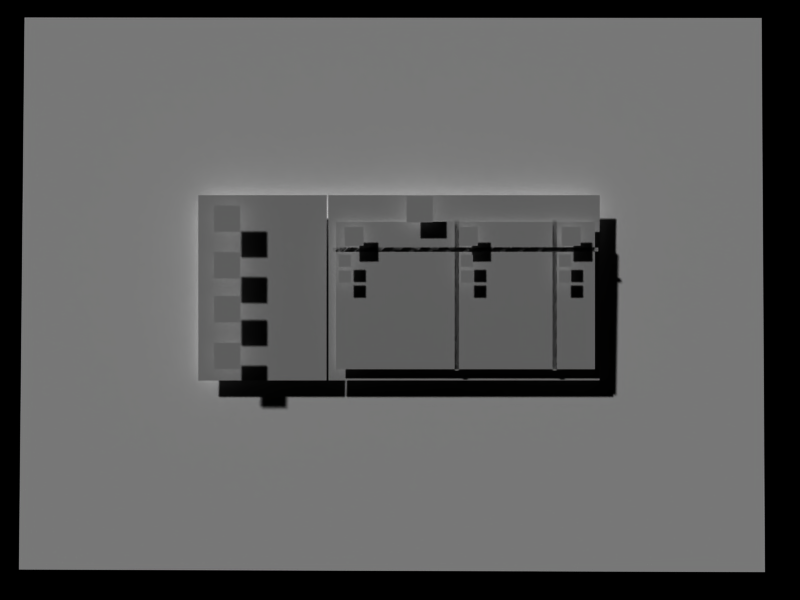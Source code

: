 # Source: sts_1_26_2f12_2f05.blend  (saved by Blender 2.37.0; exported with 4.5.12 LTS)
import bpy
from mathutils import Matrix  # noqa: F401  (used for matrix-valued properties, if any)

bpy.ops.wm.read_factory_settings(use_empty=True)
scene = bpy.context.scene
scene.name = 'online'

# ---- collections
col_collection_1_007 = bpy.data.collections.new('Collection 1.007'); scene.collection.children.link(col_collection_1_007)

# ---- materials (node trees are filled in below, after node groups)
mat_defaultwhite_003 = bpy.data.materials.new('DefaultWhite.003')
mat_defaultwhite_003.alpha_threshold = 0.0
mat_defaultwhite_003.preview_render_type = 'FLAT'
mat_defaultwhite_003.diffuse_color = (1.0, 1.0, 1.0, 1.0)
mat_defaultwhite_003.specular_color = (0.5, 0.5, 0.5)
mat_defaultwhite_003.roughness = 0.5
mat_defaultwhite_003.specular_intensity = 1.0
mat_defaultwhite_003.line_color = (0.0, 0.0, 0.0, 1.0)

# ---- material node trees

# ---- world
world_world_004 = bpy.data.worlds.new('World.004'); scene.world = world_world_004
world_world_004.color = (0.0, 0.0, 0.0)
world_world_004.use_sun_shadow = False
world_world_004.sun_shadow_jitter_overblur = 0.0
world_world_004.cycles.sampling_method = 'MANUAL'
world_world_004.cycles.sample_map_resolution = 256

# ---- cameras
cam_camera_006 = bpy.data.cameras.new('Camera.006')
cam_camera_006.passepartout_alpha = 0.2
cam_camera_006.clip_end = 100.0
cam_camera_006.lens = 35.0
cam_camera_006.show_passepartout = False
cam_camera_006.show_safe_areas = True
cam_camera_006.dof.focus_distance = 0.0
cam_camera_006.dof.aperture_fstop = 128.0

# ---- meshes
me_on_010 = bpy.data.meshes.new('on.010')
me_on_010.from_pydata([(1.0, 1.0, 2.605e-15), (1.0, -1.0, 8.742e-08), (-1.0, -1.0, -1.303e-14), (-1.0, 1.0, -8.742e-08)], [], [(0, 3, 2, 1)])
_uv = me_on_010.uv_layers.new(name='UVMap')
_uv.uv.foreach_set('vector', [0.06055, 0.9395, 0.0, 0.9395, 0.0, 0.8789, 0.06055, 0.8789])
_ca = me_on_010.color_attributes.new('Col', 'BYTE_COLOR', 'CORNER')
_ca.data.foreach_set('color', [1.0, 1.0, 1.0, 1.0, 1.0, 1.0, 1.0, 1.0, 1.0, 1.0, 1.0, 1.0, 1.0, 1.0, 1.0, 1.0])
me_on_010.use_remesh_preserve_volume = False
me_on_010.use_remesh_preserve_attributes = False
me_on_010.use_mirror_vertex_groups = False
me_on_010.update()
me_on_009 = bpy.data.meshes.new('on.009')
me_on_009.from_pydata([(1.0, 1.0, 2.605e-15), (1.0, -1.0, 8.742e-08), (-1.0, -1.0, -1.303e-14), (-1.0, 1.0, -8.742e-08)], [], [(0, 3, 2, 1)])
_uv = me_on_009.uv_layers.new(name='UVMap')
_uv.uv.foreach_set('vector', [0.06055, 0.9395, 0.0, 0.9395, 0.0, 0.8789, 0.06055, 0.8789])
_ca = me_on_009.color_attributes.new('Col', 'BYTE_COLOR', 'CORNER')
_ca.data.foreach_set('color', [1.0, 1.0, 1.0, 1.0, 1.0, 1.0, 1.0, 1.0, 1.0, 1.0, 1.0, 1.0, 1.0, 1.0, 1.0, 1.0])
me_on_009.use_remesh_preserve_volume = False
me_on_009.use_remesh_preserve_attributes = False
me_on_009.use_mirror_vertex_groups = False
me_on_009.update()
me_on_008 = bpy.data.meshes.new('on.008')
me_on_008.from_pydata([(1.0, 1.0, 2.605e-15), (1.0, -1.0, 8.742e-08), (-1.0, -1.0, -1.303e-14), (-1.0, 1.0, -8.742e-08)], [], [(0, 3, 2, 1)])
_uv = me_on_008.uv_layers.new(name='UVMap')
_uv.uv.foreach_set('vector', [0.06055, 0.9395, 0.0, 0.9395, 0.0, 0.8789, 0.06055, 0.8789])
_ca = me_on_008.color_attributes.new('Col', 'BYTE_COLOR', 'CORNER')
_ca.data.foreach_set('color', [1.0, 1.0, 1.0, 1.0, 1.0, 1.0, 1.0, 1.0, 1.0, 1.0, 1.0, 1.0, 1.0, 1.0, 1.0, 1.0])
me_on_008.use_remesh_preserve_volume = False
me_on_008.use_remesh_preserve_attributes = False
me_on_008.use_mirror_vertex_groups = False
me_on_008.update()
me_on_007 = bpy.data.meshes.new('on.007')
me_on_007.from_pydata([(1.0, 1.0, 2.605e-15), (1.0, -1.0, 8.742e-08), (-1.0, -1.0, -1.303e-14), (-1.0, 1.0, -8.742e-08)], [], [(0, 3, 2, 1)])
_uv = me_on_007.uv_layers.new(name='UVMap')
_uv.uv.foreach_set('vector', [0.06055, 0.9395, 0.0, 0.9395, 0.0, 0.8789, 0.06055, 0.8789])
_ca = me_on_007.color_attributes.new('Col', 'BYTE_COLOR', 'CORNER')
_ca.data.foreach_set('color', [1.0, 1.0, 1.0, 1.0, 1.0, 1.0, 1.0, 1.0, 1.0, 1.0, 1.0, 1.0, 1.0, 1.0, 1.0, 1.0])
me_on_007.use_remesh_preserve_volume = False
me_on_007.use_remesh_preserve_attributes = False
me_on_007.use_mirror_vertex_groups = False
me_on_007.update()
me_on_006 = bpy.data.meshes.new('on.006')
me_on_006.from_pydata([(1.0, 1.0, 2.605e-15), (1.0, -1.0, 8.742e-08), (-1.0, -1.0, -1.303e-14), (-1.0, 1.0, -8.742e-08)], [], [(0, 3, 2, 1)])
_uv = me_on_006.uv_layers.new(name='UVMap')
_uv.uv.foreach_set('vector', [0.06055, 0.9395, 0.0, 0.9395, 0.0, 0.8789, 0.06055, 0.8789])
_ca = me_on_006.color_attributes.new('Col', 'BYTE_COLOR', 'CORNER')
_ca.data.foreach_set('color', [1.0, 1.0, 1.0, 1.0, 1.0, 1.0, 1.0, 1.0, 1.0, 1.0, 1.0, 1.0, 1.0, 1.0, 1.0, 1.0])
me_on_006.use_remesh_preserve_volume = False
me_on_006.use_remesh_preserve_attributes = False
me_on_006.use_mirror_vertex_groups = False
me_on_006.update()
me_on_005 = bpy.data.meshes.new('on.005')
me_on_005.from_pydata([(1.0, 1.0, 2.605e-15), (1.0, -1.0, 8.742e-08), (-1.0, -1.0, -1.303e-14), (-1.0, 1.0, -8.742e-08)], [], [(0, 3, 2, 1)])
_uv = me_on_005.uv_layers.new(name='UVMap')
_uv.uv.foreach_set('vector', [0.06055, 0.9395, 0.0, 0.9395, 0.0, 0.8789, 0.06055, 0.8789])
_ca = me_on_005.color_attributes.new('Col', 'BYTE_COLOR', 'CORNER')
_ca.data.foreach_set('color', [1.0, 1.0, 1.0, 1.0, 1.0, 1.0, 1.0, 1.0, 1.0, 1.0, 1.0, 1.0, 1.0, 1.0, 1.0, 1.0])
me_on_005.use_remesh_preserve_volume = False
me_on_005.use_remesh_preserve_attributes = False
me_on_005.use_mirror_vertex_groups = False
me_on_005.update()
me_plane_215 = bpy.data.meshes.new('Plane.215')
me_plane_215.from_pydata([(-0.07576, 1.409, 0.5014), (-0.07589, 1.404, -4.794), (-0.0102, -2.554, -4.786), (-0.01033, -2.535, 0.51)], [], [(0, 3, 2, 1)])
_uv = me_plane_215.uv_layers.new(name='UVMap')
_uv.uv.foreach_set('vector', [0.0, 1.0, 0.0, 0.0, 1.0, 0.0, 1.0, 1.0])
_ca = me_plane_215.color_attributes.new('Col', 'BYTE_COLOR', 'CORNER')
_ca.data.foreach_set('color', [1.0, 1.0, 1.0, 1.0, 1.0, 1.0, 1.0, 1.0, 1.0, 1.0, 1.0, 1.0, 1.0, 1.0, 1.0, 1.0])
me_plane_215.materials.append(mat_defaultwhite_003)
me_plane_215.use_remesh_preserve_volume = False
me_plane_215.use_remesh_preserve_attributes = False
me_plane_215.use_mirror_vertex_groups = False
me_plane_215.update()
me_plane_197 = bpy.data.meshes.new('Plane.197')
me_plane_197.from_pydata([(2.55, 0.6698, 8.219e-08), (2.55, -1.33, 1.696e-07), (-1.038, -1.33, 1.277e-08), (-1.038, 0.6698, -7.465e-08), (2.55, -1.39, 1.722e-07), (-1.038, -1.39, 1.539e-08), (2.55, 0.7298, 7.956e-08), (-1.038, 0.7298, -7.728e-08), (-1.098, -1.33, 1.014e-08), (-1.098, 0.6698, -7.728e-08), (-1.098, -1.39, 1.277e-08), (-1.098, 0.7298, -7.99e-08), (2.625, 0.6698, 8.547e-08), (2.625, -1.33, 1.729e-07), (2.625, -1.39, 1.755e-07), (2.625, 0.7298, 8.284e-08), (0.6081, 0.7584, -6.569e-09), (0.6081, -1.409, 8.818e-08), (0.6081, 0.6984, -3.945e-09), (0.6081, -1.349, 8.556e-08), (0.6681, 0.7584, -3.945e-09), (0.6681, -1.409, 9.081e-08), (0.6681, 0.6984, -1.321e-09), (0.6681, -1.349, 8.818e-08), (2.074, -1.349, 1.496e-07), (2.074, 0.6984, 6.012e-08), (2.074, -1.409, 1.522e-07), (2.074, 0.7584, 5.749e-08), (2.014, -1.349, 1.47e-07), (2.014, 0.6984, 5.749e-08), (2.014, -1.409, 1.496e-07), (2.014, 0.7584, 5.487e-08), (2.613, 0.3628, 1.233e-07), (-1.082, 0.3609, -2.3e-08), (2.673, 0.3628, 1.255e-07), (-1.142, 0.3608, -2.518e-08), (2.613, 0.3027, 1.192e-07), (-1.082, 0.3009, -2.709e-08), (2.673, 0.3028, 1.214e-07), (-1.142, 0.3008, -2.926e-08)], [], [(0, 3, 2, 1), (1, 2, 5, 4), (3, 0, 6, 7), (2, 3, 9, 8), (5, 2, 8, 10), (3, 7, 11, 9), (0, 1, 13, 12), (1, 4, 14, 13), (6, 0, 12, 15), (22, 20, 16, 18), (21, 23, 19, 17), (23, 22, 18, 19), (24, 25, 29, 28), (26, 24, 28, 30), (25, 27, 31, 29), (32, 33, 37, 36), (34, 32, 36, 38), (33, 35, 39, 37)])
_uv = me_plane_197.uv_layers.new(name='UVMap')
_uv.uv.foreach_set('vector', [0.9556, 0.9556, 0.03756, 0.9556, 0.03756, 0.03756, 0.9556, 0.03756, 0.9556, 0.03756, 0.03756, 0.03756, 0.03756, 0.01, 0.9556, 0.01, 0.03756, 0.9556, 0.9556, 0.9556, 0.9556, 0.9831, 0.03756, 0.9831, 0.03756, 0.03756, 0.03756, 0.9556, 0.01, 0.9556, 0.01, 0.03756, 0.03756, 0.01, 0.03756, 0.03756, 0.01, 0.03756, 0.01, 0.01, 0.03756, 0.9556, 0.03756, 0.9831, 0.01, 0.9831, 0.01, 0.9556, 0.9556, 0.9556, 0.9556, 0.03756, 0.99, 0.03756, 0.99, 0.9556, 0.9556, 0.03756, 0.9556, 0.01, 0.99, 0.01, 0.99, 0.03756, 0.9556, 0.9831, 0.9556, 0.9556, 0.99, 0.9556, 0.99, 0.9831, 0.03756, 0.9556, 0.03756, 0.9831, 0.01, 0.9831, 0.01, 0.9556, 0.03756, 0.01, 0.03756, 0.03756, 0.01, 0.03756, 0.01, 0.01, 0.03125, 0.125, 0.03125, 0.8984, 0.0, 0.8984, 0.0, 0.125, 0.03125, 0.125, 0.03125, 0.8984, 0.0, 0.8984, 0.0, 0.125, 0.03756, 0.01, 0.03756, 0.03756, 0.01, 0.03756, 0.01, 0.01, 0.03756, 0.9556, 0.03756, 0.9831, 0.01, 0.9831, 0.01, 0.9556, 0.03125, 0.125, 0.03125, 0.8984, 0.0, 0.8984, 0.0, 0.125, 0.03756, 0.01, 0.03756, 0.03756, 0.01, 0.03756, 0.01, 0.01, 0.03756, 0.9556, 0.03756, 0.9831, 0.01, 0.9831, 0.01, 0.9556])
_ca = me_plane_197.color_attributes.new('Col', 'BYTE_COLOR', 'CORNER')
_ca.data.foreach_set('color', [1.0, 1.0, 1.0, 1.0, 1.0, 1.0, 1.0, 1.0, 1.0, 1.0, 1.0, 1.0, 1.0, 1.0, 1.0, 1.0, 1.0, 1.0, 1.0, 1.0, 1.0, 1.0, 1.0, 1.0, 1.0, 1.0, 1.0, 1.0, 1.0, 1.0, 1.0, 1.0, 1.0, 1.0, 1.0, 1.0, 1.0, 1.0, 1.0, 1.0, 1.0, 1.0, 1.0, 1.0, 1.0, 1.0, 1.0, 1.0, 1.0, 1.0, 1.0, 1.0, 1.0, 1.0, 1.0, 1.0, 1.0, 1.0, 1.0, 1.0, 1.0, 1.0, 1.0, 1.0, 1.0, 1.0, 1.0, 1.0, 1.0, 1.0, 1.0, 1.0, 1.0, 1.0, 1.0, 1.0, 1.0, 1.0, 1.0, 1.0, 1.0, 1.0, 1.0, 1.0, 1.0, 1.0, 1.0, 1.0, 1.0, 1.0, 1.0, 1.0, 1.0, 1.0, 1.0, 1.0, 1.0, 1.0, 1.0, 1.0, 1.0, 1.0, 1.0, 1.0, 1.0, 1.0, 1.0, 1.0, 1.0, 1.0, 1.0, 1.0, 1.0, 1.0, 1.0, 1.0, 1.0, 1.0, 1.0, 1.0, 1.0, 1.0, 1.0, 1.0, 1.0, 1.0, 1.0, 1.0, 1.0, 1.0, 1.0, 1.0, 1.0, 1.0, 1.0, 1.0, 1.0, 1.0, 1.0, 1.0, 1.0, 1.0, 1.0, 1.0, 1.0, 1.0, 1.0, 1.0, 1.0, 1.0, 1.0, 1.0, 1.0, 1.0, 1.0, 1.0, 1.0, 1.0, 1.0, 1.0, 1.0, 1.0, 1.0, 1.0, 1.0, 1.0, 1.0, 1.0, 1.0, 1.0, 1.0, 1.0, 1.0, 1.0, 1.0, 1.0, 1.0, 1.0, 1.0, 1.0, 1.0, 1.0, 1.0, 1.0, 1.0, 1.0, 1.0, 1.0, 1.0, 1.0, 1.0, 1.0, 1.0, 1.0, 1.0, 1.0, 1.0, 1.0, 1.0, 1.0, 1.0, 1.0, 1.0, 1.0, 1.0, 1.0, 1.0, 1.0, 1.0, 1.0, 1.0, 1.0, 1.0, 1.0, 1.0, 1.0, 1.0, 1.0, 1.0, 1.0, 1.0, 1.0, 1.0, 1.0, 1.0, 1.0, 1.0, 1.0, 1.0, 1.0, 1.0, 1.0, 1.0, 1.0, 1.0, 1.0, 1.0, 1.0, 1.0, 1.0, 1.0, 1.0, 1.0, 1.0, 1.0, 1.0, 1.0, 1.0, 1.0, 1.0, 1.0, 1.0, 1.0, 1.0, 1.0, 1.0, 1.0, 1.0, 1.0, 1.0, 1.0, 1.0, 1.0, 1.0, 1.0, 1.0, 1.0, 1.0, 1.0, 1.0, 1.0, 1.0, 1.0, 1.0, 1.0, 1.0, 1.0, 1.0, 1.0, 1.0, 1.0, 1.0, 1.0, 1.0, 1.0, 1.0, 1.0, 1.0])
me_plane_197.use_remesh_preserve_volume = False
me_plane_197.use_remesh_preserve_attributes = False
me_plane_197.use_mirror_vertex_groups = False
me_plane_197.update()
me_plane_030 = bpy.data.meshes.new('Plane.030')
me_plane_030.from_pydata([(1.0, 1.0, 2.605e-15), (1.0, -1.0, 8.742e-08), (-1.0, -1.0, -1.303e-14), (-1.0, 1.0, -8.742e-08)], [], [(0, 3, 2, 1)])
_uv = me_plane_030.uv_layers.new(name='UVMap')
_uv.uv.foreach_set('vector', [0.06055, 0.9395, 0.0, 0.9395, 0.0, 0.8789, 0.06055, 0.8789])
_ca = me_plane_030.color_attributes.new('Col', 'BYTE_COLOR', 'CORNER')
_ca.data.foreach_set('color', [1.0, 1.0, 1.0, 1.0, 1.0, 1.0, 1.0, 1.0, 1.0, 1.0, 1.0, 1.0, 1.0, 1.0, 1.0, 1.0])
me_plane_030.use_remesh_preserve_volume = False
me_plane_030.use_remesh_preserve_attributes = False
me_plane_030.use_mirror_vertex_groups = False
me_plane_030.update()
me_plane_029 = bpy.data.meshes.new('Plane.029')
me_plane_029.from_pydata([(1.0, 1.0, 2.605e-15), (1.0, -1.0, 8.742e-08), (-1.0, -1.0, -1.303e-14), (-1.0, 1.0, -8.742e-08)], [], [(0, 3, 2, 1)])
_uv = me_plane_029.uv_layers.new(name='UVMap')
_uv.uv.foreach_set('vector', [0.06055, 0.9395, 0.0, 0.9395, 0.0, 0.8789, 0.06055, 0.8789])
_ca = me_plane_029.color_attributes.new('Col', 'BYTE_COLOR', 'CORNER')
_ca.data.foreach_set('color', [1.0, 1.0, 1.0, 1.0, 1.0, 1.0, 1.0, 1.0, 1.0, 1.0, 1.0, 1.0, 1.0, 1.0, 1.0, 1.0])
me_plane_029.use_remesh_preserve_volume = False
me_plane_029.use_remesh_preserve_attributes = False
me_plane_029.use_mirror_vertex_groups = False
me_plane_029.update()
me_plane_028 = bpy.data.meshes.new('Plane.028')
me_plane_028.from_pydata([(1.0, 1.0, 2.605e-15), (1.0, -1.0, 8.742e-08), (-1.0, -1.0, -1.303e-14), (-1.0, 1.0, -8.742e-08)], [], [(0, 3, 2, 1)])
_uv = me_plane_028.uv_layers.new(name='UVMap')
_uv.uv.foreach_set('vector', [0.06055, 0.9395, 0.0, 0.9395, 0.0, 0.8789, 0.06055, 0.8789])
_ca = me_plane_028.color_attributes.new('Col', 'BYTE_COLOR', 'CORNER')
_ca.data.foreach_set('color', [1.0, 1.0, 1.0, 1.0, 1.0, 1.0, 1.0, 1.0, 1.0, 1.0, 1.0, 1.0, 1.0, 1.0, 1.0, 1.0])
me_plane_028.use_remesh_preserve_volume = False
me_plane_028.use_remesh_preserve_attributes = False
me_plane_028.use_mirror_vertex_groups = False
me_plane_028.update()
me_on_004 = bpy.data.meshes.new('on.004')
me_on_004.from_pydata([(1.0, 1.0, 2.605e-15), (1.0, -1.0, 8.742e-08), (-1.0, -1.0, -1.303e-14), (-1.0, 1.0, -8.742e-08)], [], [(0, 3, 2, 1)])
_uv = me_on_004.uv_layers.new(name='UVMap')
_uv.uv.foreach_set('vector', [0.06055, 0.9395, 0.0, 0.9395, 0.0, 0.8789, 0.06055, 0.8789])
_ca = me_on_004.color_attributes.new('Col', 'BYTE_COLOR', 'CORNER')
_ca.data.foreach_set('color', [1.0, 1.0, 1.0, 1.0, 1.0, 1.0, 1.0, 1.0, 1.0, 1.0, 1.0, 1.0, 1.0, 1.0, 1.0, 1.0])
me_on_004.use_remesh_preserve_volume = False
me_on_004.use_remesh_preserve_attributes = False
me_on_004.use_mirror_vertex_groups = False
me_on_004.update()
me_plane_171 = bpy.data.meshes.new('Plane.171')
me_plane_171.from_pydata([(1.969, 0.6698, 5.679e-08), (1.969, -1.33, 1.442e-07), (-1.0, -1.33, 1.443e-08), (-1.0, 0.6698, -7.299e-08), (1.969, -1.39, 1.468e-07), (-1.0, -1.39, 1.706e-08), (1.969, 0.7298, 5.416e-08), (-1.0, 0.7298, -7.561e-08), (-1.06, -1.33, 1.181e-08), (-1.06, 0.6698, -7.561e-08), (-1.06, -1.39, 1.443e-08), (-1.06, 0.7298, -7.824e-08), (2.044, 0.6698, 6.007e-08), (2.044, -1.33, 1.475e-07), (2.044, -1.39, 1.501e-07), (2.044, 0.7298, 5.744e-08)], [], [(0, 3, 2, 1), (1, 2, 5, 4), (3, 0, 6, 7), (2, 3, 9, 8), (5, 2, 8, 10), (3, 7, 11, 9), (0, 1, 13, 12), (1, 4, 14, 13), (6, 0, 12, 15)])
_uv = me_plane_171.uv_layers.new(name='UVMap')
_uv.uv.foreach_set('vector', [0.9556, 0.9556, 0.03756, 0.9556, 0.03756, 0.03756, 0.9556, 0.03756, 0.9556, 0.03756, 0.03756, 0.03756, 0.03756, 0.01, 0.9556, 0.01, 0.03756, 0.9556, 0.9556, 0.9556, 0.9556, 0.9831, 0.03756, 0.9831, 0.03756, 0.03756, 0.03756, 0.9556, 0.01, 0.9556, 0.01, 0.03756, 0.03756, 0.01, 0.03756, 0.03756, 0.01, 0.03756, 0.01, 0.01, 0.03756, 0.9556, 0.03756, 0.9831, 0.01, 0.9831, 0.01, 0.9556, 0.9556, 0.9556, 0.9556, 0.03756, 0.99, 0.03756, 0.99, 0.9556, 0.9556, 0.03756, 0.9556, 0.01, 0.99, 0.01, 0.99, 0.03756, 0.9556, 0.9831, 0.9556, 0.9556, 0.99, 0.9556, 0.99, 0.9831])
_ca = me_plane_171.color_attributes.new('Col', 'BYTE_COLOR', 'CORNER')
_ca.data.foreach_set('color', [1.0, 1.0, 1.0, 1.0, 1.0, 1.0, 1.0, 1.0, 1.0, 1.0, 1.0, 1.0, 1.0, 1.0, 1.0, 1.0, 1.0, 1.0, 1.0, 1.0, 1.0, 1.0, 1.0, 1.0, 1.0, 1.0, 1.0, 1.0, 1.0, 1.0, 1.0, 1.0, 1.0, 1.0, 1.0, 1.0, 1.0, 1.0, 1.0, 1.0, 1.0, 1.0, 1.0, 1.0, 1.0, 1.0, 1.0, 1.0, 1.0, 1.0, 1.0, 1.0, 1.0, 1.0, 1.0, 1.0, 1.0, 1.0, 1.0, 1.0, 1.0, 1.0, 1.0, 1.0, 1.0, 1.0, 1.0, 1.0, 1.0, 1.0, 1.0, 1.0, 1.0, 1.0, 1.0, 1.0, 1.0, 1.0, 1.0, 1.0, 1.0, 1.0, 1.0, 1.0, 1.0, 1.0, 1.0, 1.0, 1.0, 1.0, 1.0, 1.0, 1.0, 1.0, 1.0, 1.0, 1.0, 1.0, 1.0, 1.0, 1.0, 1.0, 1.0, 1.0, 1.0, 1.0, 1.0, 1.0, 1.0, 1.0, 1.0, 1.0, 1.0, 1.0, 1.0, 1.0, 1.0, 1.0, 1.0, 1.0, 1.0, 1.0, 1.0, 1.0, 1.0, 1.0, 1.0, 1.0, 1.0, 1.0, 1.0, 1.0, 1.0, 1.0, 1.0, 1.0, 1.0, 1.0, 1.0, 1.0, 1.0, 1.0, 1.0, 1.0])
me_plane_171.use_remesh_preserve_volume = False
me_plane_171.use_remesh_preserve_attributes = False
me_plane_171.use_mirror_vertex_groups = False
me_plane_171.update()
me_onclic = bpy.data.meshes.new('onclic')
me_onclic.from_pydata([(1.0, 1.0, 2.605e-15), (1.0, -1.0, 8.742e-08), (-1.0, -1.0, -1.303e-14), (-1.0, 1.0, -8.742e-08)], [], [(0, 3, 2, 1)])
_uv = me_onclic.uv_layers.new(name='UVMap')
_uv.uv.foreach_set('vector', [0.06055, 0.9395, 0.0, 0.9395, 0.0, 0.8789, 0.06055, 0.8789])
_ca = me_onclic.color_attributes.new('Col', 'BYTE_COLOR', 'CORNER')
_ca.data.foreach_set('color', [0.003347, 0.9216, 0.003347, 1.0, 0.003347, 0.9216, 0.003347, 1.0, 0.003347, 0.9216, 0.003347, 1.0, 0.003347, 0.9216, 0.003347, 1.0])
me_onclic.use_remesh_preserve_volume = False
me_onclic.use_remesh_preserve_attributes = False
me_onclic.use_mirror_vertex_groups = False
me_onclic.update()
me_plane_175 = bpy.data.meshes.new('Plane.175')
me_plane_175.from_pydata([(0.3329, 0.6698, -1.473e-08), (0.3329, -1.33, 7.27e-08), (-1.0, -1.33, 1.443e-08), (-1.0, 0.6698, -7.299e-08), (0.3329, -1.39, 7.532e-08), (-1.0, -1.39, 1.706e-08), (0.3329, 0.7298, -1.735e-08), (-1.0, 0.7298, -7.561e-08), (-1.06, -1.33, 1.181e-08), (-1.06, 0.6698, -7.561e-08), (-1.06, -1.39, 1.443e-08), (-1.06, 0.7298, -7.824e-08), (0.408, 0.6698, -1.145e-08), (0.408, -1.33, 7.598e-08), (0.408, -1.39, 7.86e-08), (0.408, 0.7298, -1.407e-08)], [], [(0, 3, 2, 1), (1, 2, 5, 4), (3, 0, 6, 7), (2, 3, 9, 8), (5, 2, 8, 10), (3, 7, 11, 9), (0, 1, 13, 12), (1, 4, 14, 13), (6, 0, 12, 15)])
_uv = me_plane_175.uv_layers.new(name='UVMap')
_uv.uv.foreach_set('vector', [0.9556, 0.9556, 0.03756, 0.9556, 0.03756, 0.03756, 0.9556, 0.03756, 0.9556, 0.03756, 0.03756, 0.03756, 0.03756, 0.01, 0.9556, 0.01, 0.03756, 0.9556, 0.9556, 0.9556, 0.9556, 0.9831, 0.03756, 0.9831, 0.03756, 0.03756, 0.03756, 0.9556, 0.01, 0.9556, 0.01, 0.03756, 0.03756, 0.01, 0.03756, 0.03756, 0.01, 0.03756, 0.01, 0.01, 0.03756, 0.9556, 0.03756, 0.9831, 0.01, 0.9831, 0.01, 0.9556, 0.9556, 0.9556, 0.9556, 0.03756, 0.99, 0.03756, 0.99, 0.9556, 0.9556, 0.03756, 0.9556, 0.01, 0.99, 0.01, 0.99, 0.03756, 0.9556, 0.9831, 0.9556, 0.9556, 0.99, 0.9556, 0.99, 0.9831])
_ca = me_plane_175.color_attributes.new('Col', 'BYTE_COLOR', 'CORNER')
_ca.data.foreach_set('color', [1.0, 1.0, 1.0, 1.0, 1.0, 1.0, 1.0, 1.0, 1.0, 1.0, 1.0, 1.0, 1.0, 1.0, 1.0, 1.0, 1.0, 1.0, 1.0, 1.0, 1.0, 1.0, 1.0, 1.0, 1.0, 1.0, 1.0, 1.0, 1.0, 1.0, 1.0, 1.0, 1.0, 1.0, 1.0, 1.0, 1.0, 1.0, 1.0, 1.0, 1.0, 1.0, 1.0, 1.0, 1.0, 1.0, 1.0, 1.0, 1.0, 1.0, 1.0, 1.0, 1.0, 1.0, 1.0, 1.0, 1.0, 1.0, 1.0, 1.0, 1.0, 1.0, 1.0, 1.0, 1.0, 1.0, 1.0, 1.0, 1.0, 1.0, 1.0, 1.0, 1.0, 1.0, 1.0, 1.0, 1.0, 1.0, 1.0, 1.0, 1.0, 1.0, 1.0, 1.0, 1.0, 1.0, 1.0, 1.0, 1.0, 1.0, 1.0, 1.0, 1.0, 1.0, 1.0, 1.0, 1.0, 1.0, 1.0, 1.0, 1.0, 1.0, 1.0, 1.0, 1.0, 1.0, 1.0, 1.0, 1.0, 1.0, 1.0, 1.0, 1.0, 1.0, 1.0, 1.0, 1.0, 1.0, 1.0, 1.0, 1.0, 1.0, 1.0, 1.0, 1.0, 1.0, 1.0, 1.0, 1.0, 1.0, 1.0, 1.0, 1.0, 1.0, 1.0, 1.0, 1.0, 1.0, 1.0, 1.0, 1.0, 1.0, 1.0, 1.0])
me_plane_175.use_remesh_preserve_volume = False
me_plane_175.use_remesh_preserve_attributes = False
me_plane_175.use_mirror_vertex_groups = False
me_plane_175.update()
me_plane_176 = bpy.data.meshes.new('Plane.176')
me_plane_176.from_pydata([(1.0, 1.0, 2.605e-15), (1.0, -1.0, 8.742e-08), (-1.0, -1.0, -1.303e-14), (-1.0, 1.0, -8.742e-08)], [], [(0, 3, 2, 1)])
_uv = me_plane_176.uv_layers.new(name='UVMap')
_uv.uv.foreach_set('vector', [0.06055, 0.9395, 0.0, 0.9395, 0.0, 0.8789, 0.06055, 0.8789])
_ca = me_plane_176.color_attributes.new('Col', 'BYTE_COLOR', 'CORNER')
_ca.data.foreach_set('color', [1.0, 1.0, 1.0, 1.0, 1.0, 1.0, 1.0, 1.0, 1.0, 1.0, 1.0, 1.0, 1.0, 1.0, 1.0, 1.0])
me_plane_176.use_remesh_preserve_volume = False
me_plane_176.use_remesh_preserve_attributes = False
me_plane_176.use_mirror_vertex_groups = False
me_plane_176.update()
me_plane_177 = bpy.data.meshes.new('Plane.177')
me_plane_177.from_pydata([(1.0, 1.0, 2.605e-15), (1.0, -1.0, 8.742e-08), (-1.0, -1.0, -1.303e-14), (-1.0, 1.0, -8.742e-08)], [], [(0, 3, 2, 1)])
_uv = me_plane_177.uv_layers.new(name='UVMap')
_uv.uv.foreach_set('vector', [0.06055, 0.9395, 0.0, 0.9395, 0.0, 0.8789, 0.06055, 0.8789])
_ca = me_plane_177.color_attributes.new('Col', 'BYTE_COLOR', 'CORNER')
_ca.data.foreach_set('color', [1.0, 1.0, 1.0, 1.0, 1.0, 1.0, 1.0, 1.0, 1.0, 1.0, 1.0, 1.0, 1.0, 1.0, 1.0, 1.0])
me_plane_177.use_remesh_preserve_volume = False
me_plane_177.use_remesh_preserve_attributes = False
me_plane_177.use_mirror_vertex_groups = False
me_plane_177.update()
me_plane_178 = bpy.data.meshes.new('Plane.178')
me_plane_178.from_pydata([(1.0, 1.0, 2.605e-15), (1.0, -1.0, 8.742e-08), (-1.0, -1.0, -1.303e-14), (-1.0, 1.0, -8.742e-08)], [], [(0, 3, 2, 1)])
_uv = me_plane_178.uv_layers.new(name='UVMap')
_uv.uv.foreach_set('vector', [0.06055, 0.9395, 0.0, 0.9395, 0.0, 0.8789, 0.06055, 0.8789])
_ca = me_plane_178.color_attributes.new('Col', 'BYTE_COLOR', 'CORNER')
_ca.data.foreach_set('color', [1.0, 1.0, 1.0, 1.0, 1.0, 1.0, 1.0, 1.0, 1.0, 1.0, 1.0, 1.0, 1.0, 1.0, 1.0, 1.0])
me_plane_178.use_remesh_preserve_volume = False
me_plane_178.use_remesh_preserve_attributes = False
me_plane_178.use_mirror_vertex_groups = False
me_plane_178.update()
me_on_001 = bpy.data.meshes.new('on.001')
me_on_001.from_pydata([(1.0, 1.0, 2.605e-15), (1.0, -1.0, 8.742e-08), (-1.0, -1.0, -1.303e-14), (-1.0, 1.0, -8.742e-08)], [], [(0, 3, 2, 1)])
_uv = me_on_001.uv_layers.new(name='UVMap')
_uv.uv.foreach_set('vector', [0.06055, 0.9395, 0.0, 0.9395, 0.0, 0.8789, 0.06055, 0.8789])
_ca = me_on_001.color_attributes.new('Col', 'BYTE_COLOR', 'CORNER')
_ca.data.foreach_set('color', [1.0, 1.0, 1.0, 1.0, 1.0, 1.0, 1.0, 1.0, 1.0, 1.0, 1.0, 1.0, 1.0, 1.0, 1.0, 1.0])
me_on_001.use_remesh_preserve_volume = False
me_on_001.use_remesh_preserve_attributes = False
me_on_001.use_mirror_vertex_groups = False
me_on_001.update()

# ---- objects
ob_on_010 = bpy.data.objects.new('on.010', me_on_010)
ob_on_009 = bpy.data.objects.new('on.009', me_on_009)
ob_on_008 = bpy.data.objects.new('on.008', me_on_008)
ob_on_007 = bpy.data.objects.new('on.007', me_on_007)
ob_on_006 = bpy.data.objects.new('on.006', me_on_006)
ob_on_005 = bpy.data.objects.new('on.005', me_on_005)
ob_plane_163 = bpy.data.objects.new('Plane.163', me_plane_215)
ob_plane_148 = bpy.data.objects.new('Plane.148', me_plane_197)
ob_plane_147 = bpy.data.objects.new('Plane.147', me_plane_030)
ob_plane_146 = bpy.data.objects.new('Plane.146', me_plane_029)
ob_plane_145 = bpy.data.objects.new('Plane.145', me_plane_028)
ob_on_004 = bpy.data.objects.new('on.004', me_on_004)
ob_camera_006 = bpy.data.objects.new('Camera.006', cam_camera_006)
ob_plane_119 = bpy.data.objects.new('Plane.119', me_plane_171)
ob_onclic = bpy.data.objects.new('onclic', me_onclic)
ob_plane_123 = bpy.data.objects.new('Plane.123', me_plane_175)
ob_plane_124 = bpy.data.objects.new('Plane.124', me_plane_176)
ob_plane_125 = bpy.data.objects.new('Plane.125', me_plane_177)
ob_plane_126 = bpy.data.objects.new('Plane.126', me_plane_178)
ob_on_001 = bpy.data.objects.new('on.001', me_on_001)

# ---- transforms, parenting, visibility, modifiers, constraints
ob_on_010.location = (0.1926, 1.819, -0.4613)
ob_on_010.rotation_euler = (1.571, -4.266e-17, 1.571)
ob_on_010.scale = (0.04161, 0.04161, 0.05863)
ob_on_010.lock_rotations_4d = False
ob_on_010.empty_display_type = 'ARROWS'
ob_on_010.color = (0.0, 0.0, 0.0, 1.0)
ob_on_010.lineart.crease_threshold = 0.0
ob_on_009.location = (0.1926, 2.654, -0.4613)
ob_on_009.rotation_euler = (1.571, -4.266e-17, 1.571)
ob_on_009.scale = (0.04161, 0.04161, 0.05863)
ob_on_009.lock_rotations_4d = False
ob_on_009.empty_display_type = 'ARROWS'
ob_on_009.color = (0.0, 0.0, 0.0, 1.0)
ob_on_009.lineart.crease_threshold = 0.0
ob_on_008.location = (0.1926, 3.325, -0.4613)
ob_on_008.rotation_euler = (1.571, -4.266e-17, 1.571)
ob_on_008.scale = (0.04161, 0.04161, 0.05863)
ob_on_008.lock_rotations_4d = False
ob_on_008.empty_display_type = 'ARROWS'
ob_on_008.color = (0.0, 0.0, 0.0, 1.0)
ob_on_008.lineart.crease_threshold = 0.0
ob_on_007.location = (0.1926, 3.325, -0.3527)
ob_on_007.rotation_euler = (1.571, -4.266e-17, 1.571)
ob_on_007.scale = (0.04161, 0.04161, 0.05863)
ob_on_007.lock_rotations_4d = False
ob_on_007.empty_display_type = 'ARROWS'
ob_on_007.color = (0.0, 0.0, 0.0, 1.0)
ob_on_007.lineart.crease_threshold = 0.0
ob_on_006.location = (0.1926, 2.654, -0.3527)
ob_on_006.rotation_euler = (1.571, -4.266e-17, 1.571)
ob_on_006.scale = (0.04161, 0.04161, 0.05863)
ob_on_006.lock_rotations_4d = False
ob_on_006.empty_display_type = 'ARROWS'
ob_on_006.color = (0.0, 0.0, 0.0, 1.0)
ob_on_006.lineart.crease_threshold = 0.0
ob_on_005.location = (0.1926, 1.819, -0.3527)
ob_on_005.rotation_euler = (1.571, -4.266e-17, 1.571)
ob_on_005.scale = (0.04161, 0.04161, 0.05863)
ob_on_005.lock_rotations_4d = False
ob_on_005.empty_display_type = 'ARROWS'
ob_on_005.color = (0.0, 0.0, 0.0, 1.0)
ob_on_005.lineart.crease_threshold = 0.0
ob_plane_163.location = (0.0, 0.0, 0.0)
ob_plane_163.rotation_euler = (1.571, 0.0, 0.0)
ob_plane_163.lock_rotations_4d = False
ob_plane_163.empty_display_type = 'ARROWS'
ob_plane_163.color = (0.0, 0.0, 0.0, 1.0)
ob_plane_163.lineart.crease_threshold = 0.0
ob_plane_148.location = (0.1151, 2.282, -0.4318)
ob_plane_148.rotation_euler = (1.571, -4.266e-17, 1.571)
ob_plane_148.scale = (0.4827, 0.4827, 0.4827)
ob_plane_148.lock_rotations_4d = False
ob_plane_148.empty_display_type = 'ARROWS'
ob_plane_148.color = (0.0, 0.0, 0.0, 1.0)
ob_plane_148.lineart.crease_threshold = 0.0
ob_plane_147.location = (0.1927, 3.366, -0.1871)
ob_plane_147.rotation_euler = (1.571, -0.01198, 1.571)
ob_plane_147.scale = (0.06504, 0.06504, 0.06504)
ob_plane_147.lock_rotations_4d = False
ob_plane_147.empty_display_type = 'ARROWS'
ob_plane_147.color = (0.0, 0.0, 0.0, 1.0)
ob_plane_147.lineart.crease_threshold = 0.0
ob_plane_146.location = (0.1927, 2.663, -0.1871)
ob_plane_146.rotation_euler = (1.571, -0.01198, 1.571)
ob_plane_146.scale = (0.06504, 0.06504, 0.06504)
ob_plane_146.lock_rotations_4d = False
ob_plane_146.empty_display_type = 'ARROWS'
ob_plane_146.color = (0.0, 0.0, 0.0, 1.0)
ob_plane_146.lineart.crease_threshold = 0.0
ob_plane_145.location = (0.1927, 1.882, -0.1871)
ob_plane_145.rotation_euler = (1.571, -0.01198, 1.571)
ob_plane_145.scale = (0.06504, 0.06504, 0.06504)
ob_plane_145.lock_rotations_4d = False
ob_plane_145.empty_display_type = 'ARROWS'
ob_plane_145.color = (0.0, 0.0, 0.0, 1.0)
ob_plane_145.lineart.crease_threshold = 0.0
ob_on_004.location = (0.1926, 2.331, -0.001395)
ob_on_004.rotation_euler = (1.571, -4.266e-17, 1.571)
ob_on_004.scale = (0.09, 0.09, 0.09)
ob_on_004.lock_rotations_4d = False
ob_on_004.empty_display_type = 'ARROWS'
ob_on_004.color = (0.0, 0.0, 0.0, 1.0)
ob_on_004.lineart.crease_threshold = 0.0
ob_camera_006.location = (5.509, 2.197, -0.6223)
ob_camera_006.rotation_euler = (1.571, -4.266e-17, 1.571)
ob_camera_006.lock_rotations_4d = False
ob_camera_006.empty_display_type = 'ARROWS'
ob_camera_006.color = (0.0, 0.0, 0.0, 1.0)
ob_camera_006.lineart.crease_threshold = 0.0
ob_plane_119.location = (0.06483, 2.343, -0.3345)
ob_plane_119.rotation_euler = (1.571, -4.266e-17, 1.571)
ob_plane_119.scale = (0.612, 0.612, 0.612)
ob_plane_119.lock_rotations_4d = False
ob_plane_119.empty_display_type = 'ARROWS'
ob_plane_119.color = (0.0, 0.0, 0.0, 1.0)
ob_plane_119.lineart.crease_threshold = 0.0
ob_onclic.location = (0.1927, -2.148, -0.0649)
ob_onclic.rotation_euler = (1.571, -4.266e-17, 1.571)
ob_onclic.scale = (0.1268, 0.1268, 0.1268)
ob_onclic.lock_rotations_4d = False
ob_onclic.empty_display_type = 'ARROWS'
ob_onclic.color = (0.0, 0.0, 0.0, 1.0)
ob_onclic.lineart.crease_threshold = 0.0
ob_plane_123.location = (0.06483, 1.433, -0.3345)
ob_plane_123.rotation_euler = (1.571, -4.266e-17, 1.571)
ob_plane_123.scale = (0.612, 0.612, 0.612)
ob_plane_123.lock_rotations_4d = False
ob_plane_123.empty_display_type = 'ARROWS'
ob_plane_123.color = (0.0, 0.0, 0.0, 1.0)
ob_plane_123.lineart.crease_threshold = 0.0
ob_plane_124.location = (0.1927, 1.015, -0.6844)
ob_plane_124.rotation_euler = (1.571, -4.266e-17, 1.571)
ob_plane_124.scale = (0.09, 0.09, 0.1268)
ob_plane_124.lock_rotations_4d = False
ob_plane_124.empty_display_type = 'ARROWS'
ob_plane_124.color = (0.0, 0.0, 0.0, 1.0)
ob_plane_124.lineart.crease_threshold = 0.0
ob_plane_125.location = (0.1927, 1.015, -1.004)
ob_plane_125.rotation_euler = (1.571, -4.266e-17, 1.571)
ob_plane_125.scale = (0.09, 0.09, 0.1268)
ob_plane_125.lock_rotations_4d = False
ob_plane_125.empty_display_type = 'ARROWS'
ob_plane_125.color = (0.0, 0.0, 0.0, 1.0)
ob_plane_125.lineart.crease_threshold = 0.0
ob_plane_126.location = (0.1927, 1.014, -0.384)
ob_plane_126.rotation_euler = (1.571, 0.01036, 1.571)
ob_plane_126.scale = (0.09, 0.09, 0.1268)
ob_plane_126.lock_rotations_4d = False
ob_plane_126.empty_display_type = 'ARROWS'
ob_plane_126.color = (0.0, 0.0, 0.0, 1.0)
ob_plane_126.lineart.crease_threshold = 0.0
ob_on_001.location = (0.1927, 1.014, -0.0649)
ob_on_001.rotation_euler = (1.571, -4.266e-17, 1.571)
ob_on_001.scale = (0.09, 0.09, 0.1268)
ob_on_001.lock_rotations_4d = False
ob_on_001.empty_display_type = 'ARROWS'
ob_on_001.color = (0.0, 0.0, 0.0, 1.0)
ob_on_001.lineart.crease_threshold = 0.0

# ---- collection membership
col_collection_1_007.objects.link(ob_on_010)
col_collection_1_007.objects.link(ob_on_009)
col_collection_1_007.objects.link(ob_on_008)
col_collection_1_007.objects.link(ob_on_007)
col_collection_1_007.objects.link(ob_on_006)
col_collection_1_007.objects.link(ob_on_005)
col_collection_1_007.objects.link(ob_plane_163)
col_collection_1_007.objects.link(ob_plane_148)
col_collection_1_007.objects.link(ob_plane_147)
col_collection_1_007.objects.link(ob_plane_146)
col_collection_1_007.objects.link(ob_plane_145)
col_collection_1_007.objects.link(ob_on_004)
col_collection_1_007.objects.link(ob_camera_006)
col_collection_1_007.objects.link(ob_plane_119)
col_collection_1_007.objects.link(ob_onclic)
col_collection_1_007.objects.link(ob_plane_123)
col_collection_1_007.objects.link(ob_plane_124)
col_collection_1_007.objects.link(ob_plane_125)
col_collection_1_007.objects.link(ob_plane_126)
col_collection_1_007.objects.link(ob_on_001)

# ---- scene / render settings (as saved in the file)
scene.camera = ob_camera_006
scene.frame_start = 1; scene.frame_end = 250; scene.frame_set(3)
scene.render.engine = 'BLENDER_EEVEE_NEXT'
scene.render.image_settings.file_format = 'JPEG'
scene.render.image_settings.color_mode = 'RGB'
scene.render.image_settings.compression = 90
scene.render.resolution_x = 800
scene.render.resolution_y = 600
scene.render.pixel_aspect_x = 100.0
scene.render.pixel_aspect_y = 100.0
scene.render.fps = 25
scene.render.dither_intensity = 0.0
scene.render.use_compositing = False
scene.render.use_sequencer = False
scene.render.bake_bias = 0.0
scene.render.use_stamp_time = False
scene.render.use_stamp_date = False
scene.render.use_stamp_frame = False
scene.render.use_stamp_camera = False
scene.render.use_stamp_scene = False
scene.render.use_stamp_filename = False
scene.render.use_stamp_render_time = False
scene.render.stamp_font_size = 0
scene.cycles.use_denoising = False
scene.cycles.samples = 10
scene.cycles.sampling_pattern = 'TABULATED_SOBOL'
scene.cycles.light_sampling_threshold = 0.0
scene.cycles.use_adaptive_sampling = False
scene.cycles.use_light_tree = False
scene.cycles.blur_glossy = 0.0
scene.cycles.volume_bounces = 1
scene.cycles.pixel_filter_type = 'GAUSSIAN'
scene.cycles.sample_clamp_indirect = 0.0
scene.view_settings.view_transform = 'Raw'
bpy.context.view_layer.update()

# ---- added for rendering (the .blend has no usable light): sun
light_auto_sun = bpy.data.lights.new('AutoSun', 'SUN')
light_auto_sun.energy = 3.0
light_auto_sun.angle = 0.0523599
ob_auto_sun = bpy.data.objects.new('AutoSun', light_auto_sun)
scene.collection.objects.link(ob_auto_sun)
ob_auto_sun.rotation_euler = (0.872665, 0.174533, 0.523599)
bpy.context.view_layer.update()
